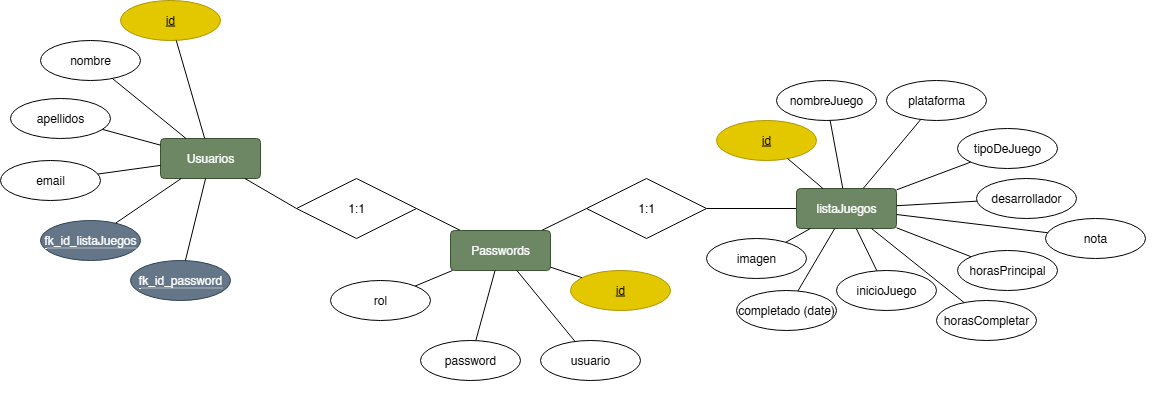

The diagram above was exported from draw.io. Its source (the exported page's mxGraphModel, read from the mxfile embedded in the PNG):
<mxGraphModel dx="1276" dy="720" grid="1" gridSize="10" guides="1" tooltips="1" connect="1" arrows="1" fold="1" page="1" pageScale="1" pageWidth="1169" pageHeight="827" background="none" math="0" shadow="0">
  <root>
    <mxCell id="0" />
    <mxCell id="1" parent="0" />
    <mxCell id="IGqejSheXtMJeTFgpxfy-73" style="edgeStyle=none;shape=connector;rounded=0;orthogonalLoop=1;jettySize=auto;html=1;strokeColor=default;align=center;verticalAlign=middle;fontFamily=Helvetica;fontSize=11;fontColor=default;labelBackgroundColor=default;endArrow=none;endFill=0;exitX=1;exitY=0.5;exitDx=0;exitDy=0;" parent="1" source="IGqejSheXtMJeTFgpxfy-80" target="IGqejSheXtMJeTFgpxfy-36" edge="1">
      <mxGeometry relative="1" as="geometry">
        <mxPoint x="531.9615242270663" y="390" as="sourcePoint" />
      </mxGeometry>
    </mxCell>
    <mxCell id="IGqejSheXtMJeTFgpxfy-74" style="edgeStyle=none;shape=connector;rounded=0;orthogonalLoop=1;jettySize=auto;html=1;strokeColor=default;align=center;verticalAlign=middle;fontFamily=Helvetica;fontSize=11;fontColor=default;labelBackgroundColor=default;endArrow=none;endFill=0;exitX=0;exitY=0.5;exitDx=0;exitDy=0;" parent="1" source="_pLjrRpmnwy1iiRRZk7Y-30" target="IGqejSheXtMJeTFgpxfy-36" edge="1">
      <mxGeometry relative="1" as="geometry">
        <mxPoint x="710" y="460" as="sourcePoint" />
      </mxGeometry>
    </mxCell>
    <mxCell id="IGqejSheXtMJeTFgpxfy-75" style="edgeStyle=none;shape=connector;rounded=0;orthogonalLoop=1;jettySize=auto;html=1;strokeColor=default;align=center;verticalAlign=middle;fontFamily=Helvetica;fontSize=11;fontColor=default;labelBackgroundColor=default;endArrow=none;endFill=0;exitX=1;exitY=0.5;exitDx=0;exitDy=0;" parent="1" source="_pLjrRpmnwy1iiRRZk7Y-30" target="IGqejSheXtMJeTFgpxfy-55" edge="1">
      <mxGeometry relative="1" as="geometry">
        <mxPoint x="830" y="420" as="sourcePoint" />
      </mxGeometry>
    </mxCell>
    <mxCell id="_pLjrRpmnwy1iiRRZk7Y-30" value="1:1" style="shape=rhombus;perimeter=rhombusPerimeter;whiteSpace=wrap;html=1;align=center;rotation=0;" parent="1" vertex="1">
      <mxGeometry x="610" y="408" width="120" height="60" as="geometry" />
    </mxCell>
    <mxCell id="IGqejSheXtMJeTFgpxfy-69" value="" style="group" parent="1" vertex="1" connectable="0">
      <mxGeometry x="770" y="258" width="420" height="360" as="geometry" />
    </mxCell>
    <mxCell id="IGqejSheXtMJeTFgpxfy-45" value="nombreJuego" style="ellipse;whiteSpace=wrap;html=1;align=center;" parent="IGqejSheXtMJeTFgpxfy-69" vertex="1">
      <mxGeometry x="30" y="52" width="100" height="40" as="geometry" />
    </mxCell>
    <mxCell id="IGqejSheXtMJeTFgpxfy-46" value="id" style="ellipse;whiteSpace=wrap;html=1;align=center;fontStyle=4;fillColor=#e3c800;fontColor=#000000;strokeColor=light-dark(#B09500, #fbde3c);" parent="IGqejSheXtMJeTFgpxfy-69" vertex="1">
      <mxGeometry x="-30" y="92" width="100" height="40" as="geometry" />
    </mxCell>
    <mxCell id="IGqejSheXtMJeTFgpxfy-47" value="plataforma" style="ellipse;whiteSpace=wrap;html=1;align=center;" parent="IGqejSheXtMJeTFgpxfy-69" vertex="1">
      <mxGeometry x="140" y="52" width="100" height="40" as="geometry" />
    </mxCell>
    <mxCell id="IGqejSheXtMJeTFgpxfy-48" value="tipoDeJuego" style="ellipse;whiteSpace=wrap;html=1;align=center;" parent="IGqejSheXtMJeTFgpxfy-69" vertex="1">
      <mxGeometry x="211" y="100" width="100" height="40" as="geometry" />
    </mxCell>
    <mxCell id="IGqejSheXtMJeTFgpxfy-49" value="desarrollador" style="ellipse;whiteSpace=wrap;html=1;align=center;" parent="IGqejSheXtMJeTFgpxfy-69" vertex="1">
      <mxGeometry x="230" y="150" width="100" height="40" as="geometry" />
    </mxCell>
    <mxCell id="IGqejSheXtMJeTFgpxfy-50" value="horasCompletar" style="ellipse;whiteSpace=wrap;html=1;align=center;" parent="IGqejSheXtMJeTFgpxfy-69" vertex="1">
      <mxGeometry x="190" y="272" width="100" height="40" as="geometry" />
    </mxCell>
    <mxCell id="IGqejSheXtMJeTFgpxfy-51" value="inicioJuego" style="ellipse;whiteSpace=wrap;html=1;align=center;" parent="IGqejSheXtMJeTFgpxfy-69" vertex="1">
      <mxGeometry x="90" y="242" width="100" height="40" as="geometry" />
    </mxCell>
    <mxCell id="IGqejSheXtMJeTFgpxfy-52" value="horasPrincipal" style="ellipse;whiteSpace=wrap;html=1;align=center;" parent="IGqejSheXtMJeTFgpxfy-69" vertex="1">
      <mxGeometry x="211" y="222" width="100" height="40" as="geometry" />
    </mxCell>
    <mxCell id="IGqejSheXtMJeTFgpxfy-53" value="completado (date)" style="ellipse;whiteSpace=wrap;html=1;align=center;" parent="IGqejSheXtMJeTFgpxfy-69" vertex="1">
      <mxGeometry x="-10" y="262" width="100" height="40" as="geometry" />
    </mxCell>
    <mxCell id="IGqejSheXtMJeTFgpxfy-54" value="imagen" style="ellipse;whiteSpace=wrap;html=1;align=center;" parent="IGqejSheXtMJeTFgpxfy-69" vertex="1">
      <mxGeometry x="-40" y="210" width="100" height="40" as="geometry" />
    </mxCell>
    <mxCell id="IGqejSheXtMJeTFgpxfy-55" value="listaJuegos" style="rounded=1;arcSize=10;whiteSpace=wrap;html=1;align=center;fillColor=#6d8764;fontColor=#ffffff;strokeColor=#3A5431;" parent="IGqejSheXtMJeTFgpxfy-69" vertex="1">
      <mxGeometry x="50" y="160" width="100" height="40" as="geometry" />
    </mxCell>
    <mxCell id="IGqejSheXtMJeTFgpxfy-56" value="" style="edgeStyle=none;orthogonalLoop=1;jettySize=auto;html=1;rounded=0;strokeColor=default;align=center;verticalAlign=middle;fontFamily=Helvetica;fontSize=11;fontColor=default;labelBackgroundColor=default;endArrow=none;endFill=0;" parent="IGqejSheXtMJeTFgpxfy-69" source="IGqejSheXtMJeTFgpxfy-46" target="IGqejSheXtMJeTFgpxfy-55" edge="1">
      <mxGeometry width="80" relative="1" as="geometry">
        <mxPoint x="40" y="10" as="sourcePoint" />
        <mxPoint x="120" y="10" as="targetPoint" />
        <Array as="points" />
      </mxGeometry>
    </mxCell>
    <mxCell id="IGqejSheXtMJeTFgpxfy-57" value="" style="edgeStyle=none;orthogonalLoop=1;jettySize=auto;html=1;rounded=0;strokeColor=default;align=center;verticalAlign=middle;fontFamily=Helvetica;fontSize=11;fontColor=default;labelBackgroundColor=default;endArrow=none;endFill=0;" parent="IGqejSheXtMJeTFgpxfy-69" source="IGqejSheXtMJeTFgpxfy-45" target="IGqejSheXtMJeTFgpxfy-55" edge="1">
      <mxGeometry width="80" relative="1" as="geometry">
        <mxPoint x="260" y="-10" as="sourcePoint" />
        <mxPoint x="340" y="-10" as="targetPoint" />
        <Array as="points" />
      </mxGeometry>
    </mxCell>
    <mxCell id="IGqejSheXtMJeTFgpxfy-58" value="" style="edgeStyle=none;orthogonalLoop=1;jettySize=auto;html=1;rounded=0;strokeColor=default;align=center;verticalAlign=middle;fontFamily=Helvetica;fontSize=11;fontColor=default;labelBackgroundColor=default;endArrow=none;endFill=0;" parent="IGqejSheXtMJeTFgpxfy-69" source="IGqejSheXtMJeTFgpxfy-47" target="IGqejSheXtMJeTFgpxfy-55" edge="1">
      <mxGeometry width="80" relative="1" as="geometry">
        <mxPoint x="220" y="90" as="sourcePoint" />
        <mxPoint x="290" y="80" as="targetPoint" />
        <Array as="points" />
      </mxGeometry>
    </mxCell>
    <mxCell id="IGqejSheXtMJeTFgpxfy-59" value="" style="edgeStyle=none;orthogonalLoop=1;jettySize=auto;html=1;rounded=0;strokeColor=default;align=center;verticalAlign=middle;fontFamily=Helvetica;fontSize=11;fontColor=default;labelBackgroundColor=default;endArrow=none;endFill=0;" parent="IGqejSheXtMJeTFgpxfy-69" source="IGqejSheXtMJeTFgpxfy-48" target="IGqejSheXtMJeTFgpxfy-55" edge="1">
      <mxGeometry width="80" relative="1" as="geometry">
        <mxPoint x="370" y="80" as="sourcePoint" />
        <mxPoint x="450" y="80" as="targetPoint" />
        <Array as="points" />
      </mxGeometry>
    </mxCell>
    <mxCell id="IGqejSheXtMJeTFgpxfy-60" value="" style="edgeStyle=none;orthogonalLoop=1;jettySize=auto;html=1;rounded=0;strokeColor=default;align=center;verticalAlign=middle;fontFamily=Helvetica;fontSize=11;fontColor=default;labelBackgroundColor=default;endArrow=none;endFill=0;" parent="IGqejSheXtMJeTFgpxfy-69" source="IGqejSheXtMJeTFgpxfy-49" target="IGqejSheXtMJeTFgpxfy-55" edge="1">
      <mxGeometry width="80" relative="1" as="geometry">
        <mxPoint x="400" y="80" as="sourcePoint" />
        <mxPoint x="480" y="80" as="targetPoint" />
        <Array as="points" />
      </mxGeometry>
    </mxCell>
    <mxCell id="IGqejSheXtMJeTFgpxfy-61" value="" style="edgeStyle=none;orthogonalLoop=1;jettySize=auto;html=1;rounded=0;strokeColor=default;align=center;verticalAlign=middle;fontFamily=Helvetica;fontSize=11;fontColor=default;labelBackgroundColor=default;endArrow=none;endFill=0;" parent="IGqejSheXtMJeTFgpxfy-69" source="IGqejSheXtMJeTFgpxfy-52" target="IGqejSheXtMJeTFgpxfy-55" edge="1">
      <mxGeometry width="80" relative="1" as="geometry">
        <mxPoint x="410" y="100" as="sourcePoint" />
        <mxPoint x="490" y="100" as="targetPoint" />
        <Array as="points" />
      </mxGeometry>
    </mxCell>
    <mxCell id="IGqejSheXtMJeTFgpxfy-64" value="" style="edgeStyle=none;orthogonalLoop=1;jettySize=auto;html=1;rounded=0;strokeColor=default;align=center;verticalAlign=middle;fontFamily=Helvetica;fontSize=11;fontColor=default;labelBackgroundColor=default;endArrow=none;endFill=0;" parent="IGqejSheXtMJeTFgpxfy-69" source="IGqejSheXtMJeTFgpxfy-55" target="IGqejSheXtMJeTFgpxfy-50" edge="1">
      <mxGeometry width="80" relative="1" as="geometry">
        <mxPoint x="110" y="250" as="sourcePoint" />
        <mxPoint x="190" y="250" as="targetPoint" />
        <Array as="points" />
      </mxGeometry>
    </mxCell>
    <mxCell id="IGqejSheXtMJeTFgpxfy-65" value="" style="edgeStyle=none;orthogonalLoop=1;jettySize=auto;html=1;rounded=0;strokeColor=default;align=center;verticalAlign=middle;fontFamily=Helvetica;fontSize=11;fontColor=default;labelBackgroundColor=default;endArrow=none;endFill=0;" parent="IGqejSheXtMJeTFgpxfy-69" source="IGqejSheXtMJeTFgpxfy-55" target="IGqejSheXtMJeTFgpxfy-51" edge="1">
      <mxGeometry width="80" relative="1" as="geometry">
        <mxPoint x="130" y="250" as="sourcePoint" />
        <mxPoint x="210" y="250" as="targetPoint" />
        <Array as="points" />
      </mxGeometry>
    </mxCell>
    <mxCell id="IGqejSheXtMJeTFgpxfy-66" value="" style="edgeStyle=none;orthogonalLoop=1;jettySize=auto;html=1;rounded=0;strokeColor=default;align=center;verticalAlign=middle;fontFamily=Helvetica;fontSize=11;fontColor=default;labelBackgroundColor=default;endArrow=none;endFill=0;" parent="IGqejSheXtMJeTFgpxfy-69" source="IGqejSheXtMJeTFgpxfy-53" target="IGqejSheXtMJeTFgpxfy-55" edge="1">
      <mxGeometry width="80" relative="1" as="geometry">
        <mxPoint x="400" y="300" as="sourcePoint" />
        <mxPoint x="480" y="300" as="targetPoint" />
        <Array as="points" />
      </mxGeometry>
    </mxCell>
    <mxCell id="IGqejSheXtMJeTFgpxfy-68" value="" style="edgeStyle=none;orthogonalLoop=1;jettySize=auto;html=1;rounded=0;strokeColor=default;align=center;verticalAlign=middle;fontFamily=Helvetica;fontSize=11;fontColor=default;labelBackgroundColor=default;endArrow=none;endFill=0;" parent="IGqejSheXtMJeTFgpxfy-69" source="IGqejSheXtMJeTFgpxfy-55" target="IGqejSheXtMJeTFgpxfy-54" edge="1">
      <mxGeometry width="80" relative="1" as="geometry">
        <mxPoint x="30" y="230" as="sourcePoint" />
        <mxPoint x="110" y="230" as="targetPoint" />
        <Array as="points" />
      </mxGeometry>
    </mxCell>
    <mxCell id="VufSK5vmF3w8JiBGqH3P-1" value="nota" style="ellipse;whiteSpace=wrap;html=1;align=center;" parent="IGqejSheXtMJeTFgpxfy-69" vertex="1">
      <mxGeometry x="299" y="190" width="100" height="40" as="geometry" />
    </mxCell>
    <mxCell id="VufSK5vmF3w8JiBGqH3P-2" value="" style="edgeStyle=none;orthogonalLoop=1;jettySize=auto;html=1;rounded=0;endArrow=none;endFill=0;" parent="IGqejSheXtMJeTFgpxfy-69" source="IGqejSheXtMJeTFgpxfy-55" target="VufSK5vmF3w8JiBGqH3P-1" edge="1">
      <mxGeometry width="80" relative="1" as="geometry">
        <mxPoint x="-244" y="50" as="sourcePoint" />
        <mxPoint x="-164" y="50" as="targetPoint" />
        <Array as="points" />
      </mxGeometry>
    </mxCell>
    <mxCell id="IGqejSheXtMJeTFgpxfy-70" value="g" style="group" parent="1" vertex="1" connectable="0">
      <mxGeometry x="24" y="230" width="260" height="300" as="geometry" />
    </mxCell>
    <mxCell id="IGqejSheXtMJeTFgpxfy-1" value="Usuarios" style="rounded=1;arcSize=10;whiteSpace=wrap;html=1;align=center;fillColor=#6d8764;fontColor=#ffffff;strokeColor=#3A5431;" parent="IGqejSheXtMJeTFgpxfy-70" vertex="1">
      <mxGeometry x="160" y="138" width="100" height="40" as="geometry" />
    </mxCell>
    <mxCell id="IGqejSheXtMJeTFgpxfy-13" value="nombre" style="ellipse;whiteSpace=wrap;html=1;align=center;" parent="IGqejSheXtMJeTFgpxfy-70" vertex="1">
      <mxGeometry x="40" y="40" width="100" height="40" as="geometry" />
    </mxCell>
    <mxCell id="IGqejSheXtMJeTFgpxfy-14" value="id" style="ellipse;whiteSpace=wrap;html=1;align=center;fontStyle=4;fillColor=#e3c800;fontColor=#000000;strokeColor=light-dark(#B09500, #fbde3c);" parent="IGqejSheXtMJeTFgpxfy-70" vertex="1">
      <mxGeometry x="120" width="100" height="40" as="geometry" />
    </mxCell>
    <mxCell id="IGqejSheXtMJeTFgpxfy-15" value="apellidos" style="ellipse;whiteSpace=wrap;html=1;align=center;" parent="IGqejSheXtMJeTFgpxfy-70" vertex="1">
      <mxGeometry x="10" y="98" width="100" height="40" as="geometry" />
    </mxCell>
    <mxCell id="IGqejSheXtMJeTFgpxfy-16" value="email" style="ellipse;whiteSpace=wrap;html=1;align=center;" parent="IGqejSheXtMJeTFgpxfy-70" vertex="1">
      <mxGeometry y="160" width="100" height="40" as="geometry" />
    </mxCell>
    <mxCell id="IGqejSheXtMJeTFgpxfy-17" value="&lt;span style=&quot;border-bottom: 1px dotted&quot;&gt;fk_id_password&lt;/span&gt;" style="ellipse;whiteSpace=wrap;html=1;align=center;fillColor=#647687;fontColor=#ffffff;strokeColor=#314354;" parent="IGqejSheXtMJeTFgpxfy-70" vertex="1">
      <mxGeometry x="130" y="260" width="100" height="40" as="geometry" />
    </mxCell>
    <mxCell id="IGqejSheXtMJeTFgpxfy-18" value="&lt;span style=&quot;border-bottom: 1px dotted&quot;&gt;fk_id_listaJuegos&lt;/span&gt;" style="ellipse;whiteSpace=wrap;html=1;align=center;fillColor=#647687;fontColor=#ffffff;strokeColor=#314354;" parent="IGqejSheXtMJeTFgpxfy-70" vertex="1">
      <mxGeometry x="40" y="220" width="100" height="40" as="geometry" />
    </mxCell>
    <mxCell id="IGqejSheXtMJeTFgpxfy-30" value="" style="edgeStyle=none;orthogonalLoop=1;jettySize=auto;html=1;rounded=0;strokeColor=default;align=center;verticalAlign=middle;fontFamily=Helvetica;fontSize=11;fontColor=default;labelBackgroundColor=default;endArrow=none;endFill=0;" parent="IGqejSheXtMJeTFgpxfy-70" source="IGqejSheXtMJeTFgpxfy-14" target="IGqejSheXtMJeTFgpxfy-1" edge="1">
      <mxGeometry width="80" relative="1" as="geometry">
        <mxPoint x="240" y="80" as="sourcePoint" />
        <mxPoint x="320" y="80" as="targetPoint" />
        <Array as="points" />
      </mxGeometry>
    </mxCell>
    <mxCell id="IGqejSheXtMJeTFgpxfy-31" value="" style="edgeStyle=none;orthogonalLoop=1;jettySize=auto;html=1;rounded=0;strokeColor=default;align=center;verticalAlign=middle;fontFamily=Helvetica;fontSize=11;fontColor=default;labelBackgroundColor=default;endArrow=none;endFill=0;" parent="IGqejSheXtMJeTFgpxfy-70" source="IGqejSheXtMJeTFgpxfy-13" target="IGqejSheXtMJeTFgpxfy-1" edge="1">
      <mxGeometry width="80" relative="1" as="geometry">
        <mxPoint x="240" y="120" as="sourcePoint" />
        <mxPoint x="320" y="120" as="targetPoint" />
        <Array as="points" />
      </mxGeometry>
    </mxCell>
    <mxCell id="IGqejSheXtMJeTFgpxfy-32" value="" style="edgeStyle=none;orthogonalLoop=1;jettySize=auto;html=1;rounded=0;strokeColor=default;align=center;verticalAlign=middle;fontFamily=Helvetica;fontSize=11;fontColor=default;labelBackgroundColor=default;endArrow=none;endFill=0;" parent="IGqejSheXtMJeTFgpxfy-70" source="IGqejSheXtMJeTFgpxfy-15" target="IGqejSheXtMJeTFgpxfy-1" edge="1">
      <mxGeometry width="80" relative="1" as="geometry">
        <mxPoint x="290" y="140" as="sourcePoint" />
        <mxPoint x="370" y="140" as="targetPoint" />
        <Array as="points" />
      </mxGeometry>
    </mxCell>
    <mxCell id="IGqejSheXtMJeTFgpxfy-33" value="" style="edgeStyle=none;orthogonalLoop=1;jettySize=auto;html=1;rounded=0;strokeColor=default;align=center;verticalAlign=middle;fontFamily=Helvetica;fontSize=11;fontColor=default;labelBackgroundColor=default;endArrow=none;endFill=0;" parent="IGqejSheXtMJeTFgpxfy-70" source="IGqejSheXtMJeTFgpxfy-17" target="IGqejSheXtMJeTFgpxfy-1" edge="1">
      <mxGeometry width="80" relative="1" as="geometry">
        <mxPoint x="240" y="210" as="sourcePoint" />
        <mxPoint x="223" y="175" as="targetPoint" />
        <Array as="points" />
      </mxGeometry>
    </mxCell>
    <mxCell id="IGqejSheXtMJeTFgpxfy-34" value="" style="edgeStyle=none;orthogonalLoop=1;jettySize=auto;html=1;rounded=0;strokeColor=default;align=center;verticalAlign=middle;fontFamily=Helvetica;fontSize=11;fontColor=default;labelBackgroundColor=default;endArrow=none;endFill=0;" parent="IGqejSheXtMJeTFgpxfy-70" source="IGqejSheXtMJeTFgpxfy-18" target="IGqejSheXtMJeTFgpxfy-1" edge="1">
      <mxGeometry width="80" relative="1" as="geometry">
        <mxPoint x="260" y="210" as="sourcePoint" />
        <mxPoint x="340" y="210" as="targetPoint" />
        <Array as="points" />
      </mxGeometry>
    </mxCell>
    <mxCell id="IGqejSheXtMJeTFgpxfy-35" value="" style="edgeStyle=none;orthogonalLoop=1;jettySize=auto;html=1;rounded=0;strokeColor=default;align=center;verticalAlign=middle;fontFamily=Helvetica;fontSize=11;fontColor=default;labelBackgroundColor=default;endArrow=none;endFill=0;" parent="IGqejSheXtMJeTFgpxfy-70" source="IGqejSheXtMJeTFgpxfy-16" target="IGqejSheXtMJeTFgpxfy-1" edge="1">
      <mxGeometry width="80" relative="1" as="geometry">
        <mxPoint x="260" y="210" as="sourcePoint" />
        <mxPoint x="340" y="210" as="targetPoint" />
        <Array as="points" />
      </mxGeometry>
    </mxCell>
    <mxCell id="IGqejSheXtMJeTFgpxfy-71" value="" style="group" parent="1" vertex="1" connectable="0">
      <mxGeometry x="384" y="460" width="330" height="162" as="geometry" />
    </mxCell>
    <mxCell id="IGqejSheXtMJeTFgpxfy-81" style="edgeStyle=none;shape=connector;rounded=0;orthogonalLoop=1;jettySize=auto;html=1;exitX=0.5;exitY=1;exitDx=0;exitDy=0;strokeColor=default;align=center;verticalAlign=middle;fontFamily=Helvetica;fontSize=11;fontColor=default;labelBackgroundColor=default;endArrow=none;endFill=0;" parent="IGqejSheXtMJeTFgpxfy-71" source="IGqejSheXtMJeTFgpxfy-36" edge="1">
      <mxGeometry relative="1" as="geometry">
        <mxPoint x="104" y="40" as="targetPoint" />
      </mxGeometry>
    </mxCell>
    <mxCell id="IGqejSheXtMJeTFgpxfy-36" value="Passwords" style="rounded=1;arcSize=10;whiteSpace=wrap;html=1;align=center;fillColor=#6d8764;fontColor=#ffffff;strokeColor=#3A5431;" parent="IGqejSheXtMJeTFgpxfy-71" vertex="1">
      <mxGeometry x="90" width="100" height="40" as="geometry" />
    </mxCell>
    <mxCell id="IGqejSheXtMJeTFgpxfy-37" value="id" style="ellipse;whiteSpace=wrap;html=1;align=center;fontStyle=4;fillColor=#e3c800;fontColor=#000000;strokeColor=light-dark(#B09500, #fbde3c);" parent="IGqejSheXtMJeTFgpxfy-71" vertex="1">
      <mxGeometry x="210" y="40" width="100" height="40" as="geometry" />
    </mxCell>
    <mxCell id="IGqejSheXtMJeTFgpxfy-38" value="usuario" style="ellipse;whiteSpace=wrap;html=1;align=center;" parent="IGqejSheXtMJeTFgpxfy-71" vertex="1">
      <mxGeometry x="180" y="110" width="100" height="40" as="geometry" />
    </mxCell>
    <mxCell id="IGqejSheXtMJeTFgpxfy-39" value="password" style="ellipse;whiteSpace=wrap;html=1;align=center;" parent="IGqejSheXtMJeTFgpxfy-71" vertex="1">
      <mxGeometry x="60" y="110" width="100" height="40" as="geometry" />
    </mxCell>
    <mxCell id="IGqejSheXtMJeTFgpxfy-40" value="rol" style="ellipse;whiteSpace=wrap;html=1;align=center;" parent="IGqejSheXtMJeTFgpxfy-71" vertex="1">
      <mxGeometry x="-30" y="50" width="100" height="40" as="geometry" />
    </mxCell>
    <mxCell id="IGqejSheXtMJeTFgpxfy-41" value="" style="edgeStyle=none;orthogonalLoop=1;jettySize=auto;html=1;rounded=0;strokeColor=default;align=center;verticalAlign=middle;fontFamily=Helvetica;fontSize=11;fontColor=default;labelBackgroundColor=default;endArrow=none;endFill=0;" parent="IGqejSheXtMJeTFgpxfy-71" source="IGqejSheXtMJeTFgpxfy-36" target="IGqejSheXtMJeTFgpxfy-37" edge="1">
      <mxGeometry width="80" relative="1" as="geometry">
        <mxPoint x="260" y="-128" as="sourcePoint" />
        <mxPoint x="340" y="-128" as="targetPoint" />
        <Array as="points" />
      </mxGeometry>
    </mxCell>
    <mxCell id="IGqejSheXtMJeTFgpxfy-42" value="" style="edgeStyle=none;orthogonalLoop=1;jettySize=auto;html=1;rounded=0;strokeColor=default;align=center;verticalAlign=middle;fontFamily=Helvetica;fontSize=11;fontColor=default;labelBackgroundColor=default;endArrow=none;endFill=0;" parent="IGqejSheXtMJeTFgpxfy-71" source="IGqejSheXtMJeTFgpxfy-38" target="IGqejSheXtMJeTFgpxfy-36" edge="1">
      <mxGeometry width="80" relative="1" as="geometry">
        <mxPoint x="330" y="-108" as="sourcePoint" />
        <mxPoint x="410" y="-108" as="targetPoint" />
        <Array as="points" />
      </mxGeometry>
    </mxCell>
    <mxCell id="IGqejSheXtMJeTFgpxfy-43" value="" style="edgeStyle=none;orthogonalLoop=1;jettySize=auto;html=1;rounded=0;strokeColor=default;align=center;verticalAlign=middle;fontFamily=Helvetica;fontSize=11;fontColor=default;labelBackgroundColor=default;endArrow=none;endFill=0;" parent="IGqejSheXtMJeTFgpxfy-71" source="IGqejSheXtMJeTFgpxfy-39" target="IGqejSheXtMJeTFgpxfy-36" edge="1">
      <mxGeometry width="80" relative="1" as="geometry">
        <mxPoint x="400" y="-68" as="sourcePoint" />
        <mxPoint x="480" y="-68" as="targetPoint" />
        <Array as="points" />
      </mxGeometry>
    </mxCell>
    <mxCell id="IGqejSheXtMJeTFgpxfy-44" value="" style="edgeStyle=none;orthogonalLoop=1;jettySize=auto;html=1;rounded=0;strokeColor=default;align=center;verticalAlign=middle;fontFamily=Helvetica;fontSize=11;fontColor=default;labelBackgroundColor=default;endArrow=none;endFill=0;" parent="IGqejSheXtMJeTFgpxfy-71" source="IGqejSheXtMJeTFgpxfy-40" target="IGqejSheXtMJeTFgpxfy-36" edge="1">
      <mxGeometry width="80" relative="1" as="geometry">
        <mxPoint x="340" y="-78" as="sourcePoint" />
        <mxPoint x="420" y="-78" as="targetPoint" />
        <Array as="points" />
      </mxGeometry>
    </mxCell>
    <mxCell id="IGqejSheXtMJeTFgpxfy-72" style="edgeStyle=none;shape=connector;rounded=0;orthogonalLoop=1;jettySize=auto;html=1;strokeColor=default;align=center;verticalAlign=middle;fontFamily=Helvetica;fontSize=11;fontColor=default;labelBackgroundColor=default;endArrow=none;endFill=0;entryX=0;entryY=0.5;entryDx=0;entryDy=0;" parent="1" source="IGqejSheXtMJeTFgpxfy-1" target="IGqejSheXtMJeTFgpxfy-80" edge="1">
      <mxGeometry relative="1" as="geometry">
        <mxPoint x="428.0384757729337" y="330" as="targetPoint" />
      </mxGeometry>
    </mxCell>
    <mxCell id="IGqejSheXtMJeTFgpxfy-80" value="1:1" style="shape=rhombus;perimeter=rhombusPerimeter;whiteSpace=wrap;html=1;align=center;rotation=0;" parent="1" vertex="1">
      <mxGeometry x="320" y="408" width="120" height="60" as="geometry" />
    </mxCell>
  </root>
</mxGraphModel>